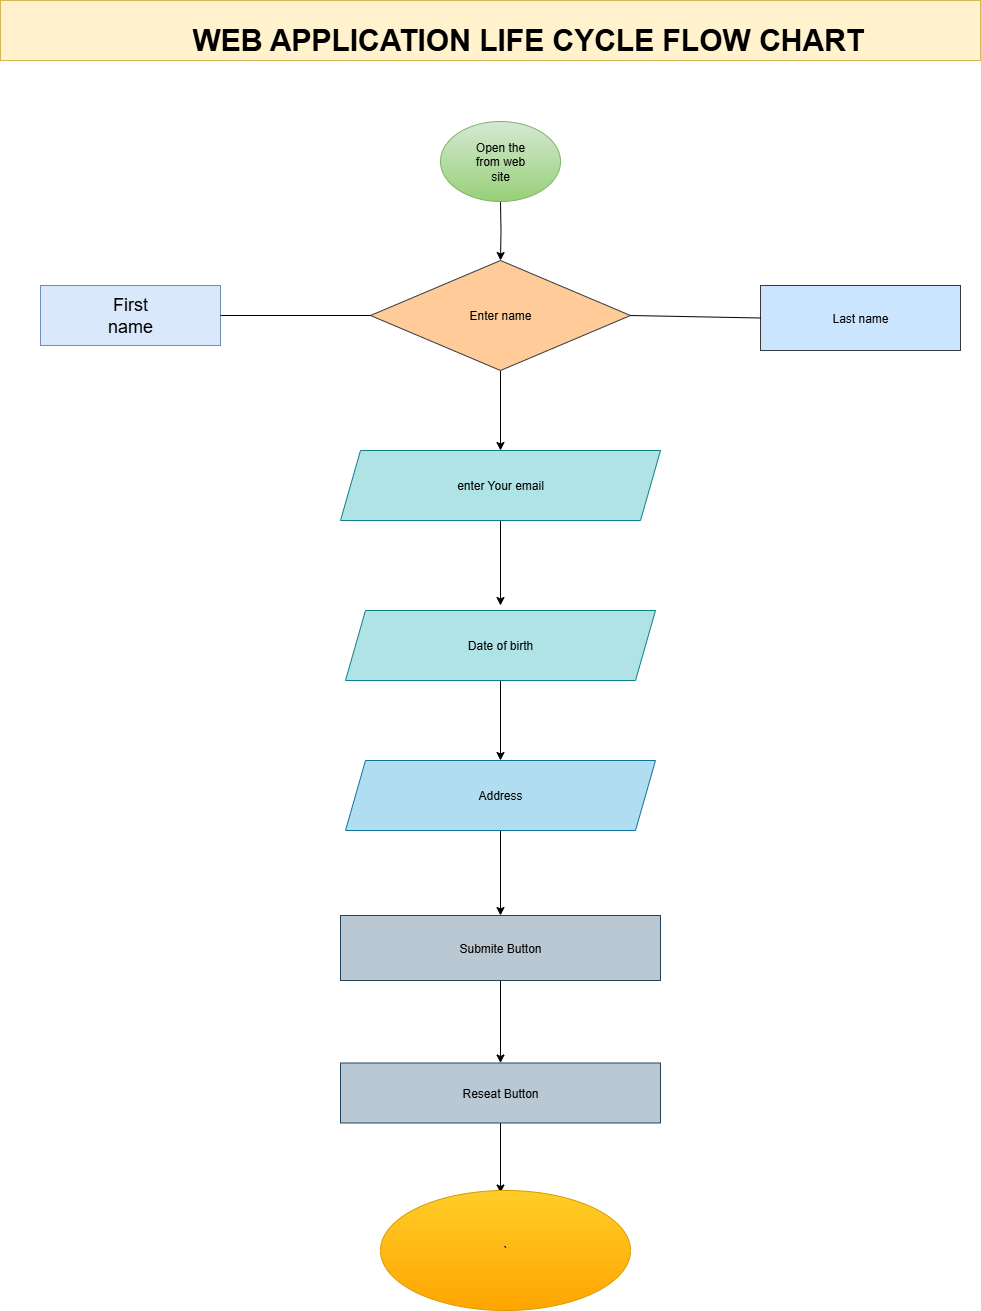

The diagram above was exported from draw.io. Its source (the exported page's mxGraphModel, read from the mxfile embedded in the PNG):
<mxGraphModel dx="1745" dy="1658" grid="1" gridSize="18" guides="1" tooltips="1" connect="1" arrows="1" fold="1" page="1" pageScale="1" pageWidth="827" pageHeight="1169" math="0" shadow="0">
  <root>
    <mxCell id="0" />
    <mxCell id="1" parent="0" />
    <mxCell id="9evLgtwDpj-VJ6H2va6A-1" value="" style="rounded=0;whiteSpace=wrap;html=1;fillColor=#fff2cc;strokeColor=#d6b656;" vertex="1" parent="1">
      <mxGeometry x="-500" y="-1120" width="980" height="60" as="geometry" />
    </mxCell>
    <mxCell id="9evLgtwDpj-VJ6H2va6A-3" value="WEB APPLICATION LIFE CYCLE FLOW CHART" style="text;html=1;whiteSpace=wrap;overflow=hidden;rounded=0;fontStyle=1;verticalAlign=bottom;fontSize=30;" vertex="1" parent="1">
      <mxGeometry x="-310" y="-1110" width="790" height="50" as="geometry" />
    </mxCell>
    <mxCell id="9evLgtwDpj-VJ6H2va6A-16" value="" style="edgeStyle=orthogonalEdgeStyle;rounded=0;orthogonalLoop=1;jettySize=auto;html=1;" edge="1" parent="1" target="9evLgtwDpj-VJ6H2va6A-5">
      <mxGeometry relative="1" as="geometry">
        <mxPoint y="-919.9999999999999" as="sourcePoint" />
      </mxGeometry>
    </mxCell>
    <mxCell id="9evLgtwDpj-VJ6H2va6A-15" value="" style="edgeStyle=orthogonalEdgeStyle;rounded=0;orthogonalLoop=1;jettySize=auto;html=1;" edge="1" parent="1" source="9evLgtwDpj-VJ6H2va6A-5" target="9evLgtwDpj-VJ6H2va6A-14">
      <mxGeometry relative="1" as="geometry" />
    </mxCell>
    <mxCell id="9evLgtwDpj-VJ6H2va6A-5" value="Enter name" style="rhombus;whiteSpace=wrap;html=1;fillColor=#ffcc99;strokeColor=#36393d;" vertex="1" parent="1">
      <mxGeometry x="-130" y="-860" width="260" height="110" as="geometry" />
    </mxCell>
    <mxCell id="9evLgtwDpj-VJ6H2va6A-6" value="Last name" style="whiteSpace=wrap;html=1;fillColor=#cce5ff;strokeColor=#36393d;" vertex="1" parent="1">
      <mxGeometry x="260" y="-835" width="200" height="65" as="geometry" />
    </mxCell>
    <mxCell id="9evLgtwDpj-VJ6H2va6A-9" value="" style="whiteSpace=wrap;html=1;fillColor=#dae8fc;strokeColor=#6c8ebf;" vertex="1" parent="1">
      <mxGeometry x="-460" y="-835" width="180" height="60" as="geometry" />
    </mxCell>
    <mxCell id="9evLgtwDpj-VJ6H2va6A-12" value="" style="endArrow=none;html=1;rounded=0;exitX=1;exitY=0.5;exitDx=0;exitDy=0;entryX=0;entryY=0.5;entryDx=0;entryDy=0;" edge="1" parent="1" source="9evLgtwDpj-VJ6H2va6A-9" target="9evLgtwDpj-VJ6H2va6A-5">
      <mxGeometry width="50" height="50" relative="1" as="geometry">
        <mxPoint x="-10" y="-680" as="sourcePoint" />
        <mxPoint x="40" y="-730" as="targetPoint" />
      </mxGeometry>
    </mxCell>
    <mxCell id="9evLgtwDpj-VJ6H2va6A-13" value="" style="endArrow=none;html=1;rounded=0;exitX=1;exitY=0.5;exitDx=0;exitDy=0;entryX=0;entryY=0.5;entryDx=0;entryDy=0;" edge="1" parent="1" source="9evLgtwDpj-VJ6H2va6A-5" target="9evLgtwDpj-VJ6H2va6A-6">
      <mxGeometry width="50" height="50" relative="1" as="geometry">
        <mxPoint x="-10" y="-680" as="sourcePoint" />
        <mxPoint x="40" y="-730" as="targetPoint" />
      </mxGeometry>
    </mxCell>
    <mxCell id="9evLgtwDpj-VJ6H2va6A-18" value="" style="edgeStyle=orthogonalEdgeStyle;rounded=0;orthogonalLoop=1;jettySize=auto;html=1;" edge="1" parent="1" source="9evLgtwDpj-VJ6H2va6A-14">
      <mxGeometry relative="1" as="geometry">
        <mxPoint y="-515" as="targetPoint" />
      </mxGeometry>
    </mxCell>
    <mxCell id="9evLgtwDpj-VJ6H2va6A-14" value="enter Your email" style="shape=parallelogram;perimeter=parallelogramPerimeter;whiteSpace=wrap;html=1;fixedSize=1;fillColor=#b0e3e6;strokeColor=#0e8088;" vertex="1" parent="1">
      <mxGeometry x="-160" y="-670" width="320" height="70" as="geometry" />
    </mxCell>
    <mxCell id="9evLgtwDpj-VJ6H2va6A-22" value="" style="edgeStyle=orthogonalEdgeStyle;rounded=0;orthogonalLoop=1;jettySize=auto;html=1;" edge="1" parent="1" source="9evLgtwDpj-VJ6H2va6A-19" target="9evLgtwDpj-VJ6H2va6A-21">
      <mxGeometry relative="1" as="geometry" />
    </mxCell>
    <mxCell id="9evLgtwDpj-VJ6H2va6A-19" value="Date of birth" style="shape=parallelogram;perimeter=parallelogramPerimeter;whiteSpace=wrap;html=1;fixedSize=1;fillColor=#b0e3e6;strokeColor=#0e8088;" vertex="1" parent="1">
      <mxGeometry x="-155" y="-510" width="310" height="70" as="geometry" />
    </mxCell>
    <mxCell id="9evLgtwDpj-VJ6H2va6A-24" value="" style="edgeStyle=orthogonalEdgeStyle;rounded=0;orthogonalLoop=1;jettySize=auto;html=1;" edge="1" parent="1" source="9evLgtwDpj-VJ6H2va6A-21" target="9evLgtwDpj-VJ6H2va6A-23">
      <mxGeometry relative="1" as="geometry" />
    </mxCell>
    <mxCell id="9evLgtwDpj-VJ6H2va6A-21" value="Address" style="shape=parallelogram;perimeter=parallelogramPerimeter;whiteSpace=wrap;html=1;fixedSize=1;fillColor=#b1ddf0;strokeColor=#10739e;" vertex="1" parent="1">
      <mxGeometry x="-155" y="-360" width="310" height="70" as="geometry" />
    </mxCell>
    <mxCell id="9evLgtwDpj-VJ6H2va6A-26" value="" style="edgeStyle=orthogonalEdgeStyle;rounded=0;orthogonalLoop=1;jettySize=auto;html=1;" edge="1" parent="1" source="9evLgtwDpj-VJ6H2va6A-23" target="9evLgtwDpj-VJ6H2va6A-25">
      <mxGeometry relative="1" as="geometry" />
    </mxCell>
    <mxCell id="9evLgtwDpj-VJ6H2va6A-23" value="Submite Button" style="whiteSpace=wrap;html=1;fillColor=#bac8d3;strokeColor=#23445d;" vertex="1" parent="1">
      <mxGeometry x="-160" y="-205" width="320" height="65" as="geometry" />
    </mxCell>
    <mxCell id="9evLgtwDpj-VJ6H2va6A-28" value="" style="edgeStyle=orthogonalEdgeStyle;rounded=0;orthogonalLoop=1;jettySize=auto;html=1;" edge="1" parent="1" source="9evLgtwDpj-VJ6H2va6A-25">
      <mxGeometry relative="1" as="geometry">
        <mxPoint y="72.49999999999977" as="targetPoint" />
      </mxGeometry>
    </mxCell>
    <mxCell id="9evLgtwDpj-VJ6H2va6A-25" value="Reseat Button" style="whiteSpace=wrap;html=1;fillColor=#bac8d3;strokeColor=#23445d;" vertex="1" parent="1">
      <mxGeometry x="-160" y="-57.5" width="320" height="60" as="geometry" />
    </mxCell>
    <mxCell id="9evLgtwDpj-VJ6H2va6A-29" value="`" style="ellipse;whiteSpace=wrap;html=1;fillColor=#ffcd28;gradientColor=#ffa500;strokeColor=#d79b00;" vertex="1" parent="1">
      <mxGeometry x="-120" y="70" width="250" height="120" as="geometry" />
    </mxCell>
    <mxCell id="9evLgtwDpj-VJ6H2va6A-30" value="First name" style="text;html=1;align=center;verticalAlign=middle;whiteSpace=wrap;rounded=0;strokeWidth=7;strokeColor=none;fillColor=none;fontSize=18;fontStyle=0" vertex="1" parent="1">
      <mxGeometry x="-400" y="-820" width="60" height="30" as="geometry" />
    </mxCell>
    <mxCell id="9evLgtwDpj-VJ6H2va6A-32" value="" style="ellipse;whiteSpace=wrap;html=1;fillColor=#d5e8d4;gradientColor=#97d077;strokeColor=#82b366;" vertex="1" parent="1">
      <mxGeometry x="-60" y="-999" width="120" height="80" as="geometry" />
    </mxCell>
    <mxCell id="9evLgtwDpj-VJ6H2va6A-34" value="Open the from web site" style="text;html=1;align=center;verticalAlign=middle;whiteSpace=wrap;rounded=0;" vertex="1" parent="1">
      <mxGeometry x="-30" y="-974" width="60" height="30" as="geometry" />
    </mxCell>
  </root>
</mxGraphModel>